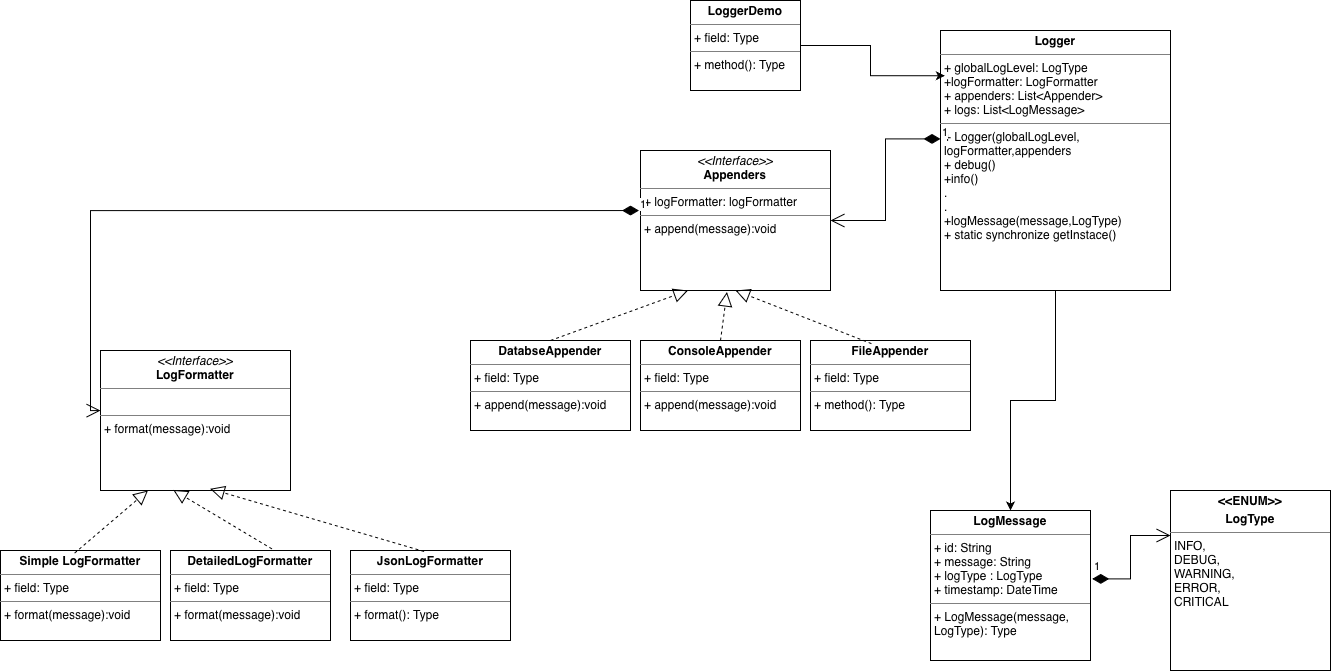

The diagram above was exported from draw.io. Its source (the exported page's mxGraphModel, read from the mxfile embedded in the PNG):
<mxGraphModel dx="2726" dy="769" grid="1" gridSize="10" guides="1" tooltips="1" connect="1" arrows="1" fold="1" page="1" pageScale="1" pageWidth="1654" pageHeight="2336" math="0" shadow="0">
  <root>
    <mxCell id="0" />
    <mxCell id="1" parent="0" />
    <mxCell id="HnXE6o7OKXGaJpi_1Qrm-163" parent="1" style="verticalAlign=top;align=left;overflow=fill;html=1;whiteSpace=wrap;" value="&lt;p style=&quot;margin:0px;margin-top:4px;text-align:center;&quot;&gt;&lt;b&gt;LoggerDemo&lt;/b&gt;&lt;/p&gt;&lt;hr size=&quot;1&quot; style=&quot;border-style:solid;&quot;&gt;&lt;p style=&quot;margin:0px;margin-left:4px;&quot;&gt;+ field: Type&lt;/p&gt;&lt;hr size=&quot;1&quot; style=&quot;border-style:solid;&quot;&gt;&lt;p style=&quot;margin:0px;margin-left:4px;&quot;&gt;+ method(): Type&lt;/p&gt;" vertex="1">
      <mxGeometry height="90" width="110" x="290" y="60" as="geometry" />
    </mxCell>
    <mxCell id="HnXE6o7OKXGaJpi_1Qrm-164" parent="1" style="verticalAlign=top;align=left;overflow=fill;html=1;whiteSpace=wrap;" value="&lt;p style=&quot;margin:0px;margin-top:4px;text-align:center;&quot;&gt;&lt;b&gt;FileAppender&lt;/b&gt;&lt;/p&gt;&lt;hr size=&quot;1&quot; style=&quot;border-style:solid;&quot;&gt;&lt;p style=&quot;margin:0px;margin-left:4px;&quot;&gt;+ field: Type&lt;/p&gt;&lt;hr size=&quot;1&quot; style=&quot;border-style:solid;&quot;&gt;&lt;p style=&quot;margin:0px;margin-left:4px;&quot;&gt;+ method(): Type&lt;/p&gt;" vertex="1">
      <mxGeometry height="90" width="160" x="410" y="400" as="geometry" />
    </mxCell>
    <mxCell id="HnXE6o7OKXGaJpi_1Qrm-165" parent="1" style="verticalAlign=top;align=left;overflow=fill;html=1;whiteSpace=wrap;" value="&lt;p style=&quot;margin:0px;margin-top:4px;text-align:center;&quot;&gt;&lt;b&gt;ConsoleAppender&lt;/b&gt;&lt;/p&gt;&lt;hr size=&quot;1&quot; style=&quot;border-style:solid;&quot;&gt;&lt;p style=&quot;margin:0px;margin-left:4px;&quot;&gt;+ field: Type&lt;/p&gt;&lt;hr size=&quot;1&quot; style=&quot;border-style:solid;&quot;&gt;&lt;p style=&quot;margin:0px;margin-left:4px;&quot;&gt;+ append(message):void&lt;br&gt;&lt;/p&gt;" vertex="1">
      <mxGeometry height="90" width="160" x="240" y="400" as="geometry" />
    </mxCell>
    <mxCell id="HnXE6o7OKXGaJpi_1Qrm-166" parent="1" style="verticalAlign=top;align=left;overflow=fill;html=1;whiteSpace=wrap;" value="&lt;p style=&quot;margin:0px;margin-top:4px;text-align:center;&quot;&gt;&lt;b&gt;DatabseAppender&lt;/b&gt;&lt;/p&gt;&lt;hr size=&quot;1&quot; style=&quot;border-style:solid;&quot;&gt;&lt;p style=&quot;margin:0px;margin-left:4px;&quot;&gt;+ field: Type&lt;/p&gt;&lt;hr size=&quot;1&quot; style=&quot;border-style:solid;&quot;&gt;&lt;p style=&quot;margin:0px;margin-left:4px;&quot;&gt;+ append(message):void&lt;br&gt;&lt;/p&gt;" vertex="1">
      <mxGeometry height="90" width="160" x="70" y="400" as="geometry" />
    </mxCell>
    <mxCell id="HnXE6o7OKXGaJpi_1Qrm-167" parent="1" style="verticalAlign=top;align=left;overflow=fill;html=1;whiteSpace=wrap;" value="&lt;p style=&quot;margin:0px;margin-top:4px;text-align:center;&quot;&gt;&lt;i&gt;&amp;lt;&amp;lt;Interface&amp;gt;&amp;gt;&lt;/i&gt;&lt;br&gt;&lt;b&gt;Appenders&lt;/b&gt;&lt;/p&gt;&lt;hr size=&quot;1&quot; style=&quot;border-style:solid;&quot;&gt;&lt;p style=&quot;margin:0px;margin-left:4px;&quot;&gt;+ logFormatter: logFormatter&lt;/p&gt;&lt;hr size=&quot;1&quot; style=&quot;border-style:solid;&quot;&gt;&lt;p style=&quot;margin:0px;margin-left:4px;&quot;&gt;+ append(message):void&lt;br&gt;&lt;br&gt;&lt;/p&gt;" vertex="1">
      <mxGeometry height="140" width="190" x="240" y="210" as="geometry" />
    </mxCell>
    <mxCell id="HnXE6o7OKXGaJpi_1Qrm-168" parent="1" style="verticalAlign=top;align=left;overflow=fill;html=1;whiteSpace=wrap;" value="&lt;p style=&quot;margin:0px;margin-top:4px;text-align:center;&quot;&gt;&lt;b&gt;JsonLogFormatter&lt;/b&gt;&lt;/p&gt;&lt;hr size=&quot;1&quot; style=&quot;border-style:solid;&quot;&gt;&lt;p style=&quot;margin:0px;margin-left:4px;&quot;&gt;+ field: Type&lt;/p&gt;&lt;hr size=&quot;1&quot; style=&quot;border-style:solid;&quot;&gt;&lt;p style=&quot;margin:0px;margin-left:4px;&quot;&gt;+ format(): Type&lt;/p&gt;" vertex="1">
      <mxGeometry height="90" width="160" x="-50" y="610" as="geometry" />
    </mxCell>
    <mxCell id="HnXE6o7OKXGaJpi_1Qrm-169" parent="1" style="verticalAlign=top;align=left;overflow=fill;html=1;whiteSpace=wrap;" value="&lt;p style=&quot;margin:0px;margin-top:4px;text-align:center;&quot;&gt;&lt;b&gt;DetailedLogFormatter&lt;/b&gt;&lt;/p&gt;&lt;hr size=&quot;1&quot; style=&quot;border-style:solid;&quot;&gt;&lt;p style=&quot;margin:0px;margin-left:4px;&quot;&gt;+ field: Type&lt;/p&gt;&lt;hr size=&quot;1&quot; style=&quot;border-style:solid;&quot;&gt;&lt;p style=&quot;margin:0px;margin-left:4px;&quot;&gt;+ format(message):void&lt;br&gt;&lt;/p&gt;" vertex="1">
      <mxGeometry height="90" width="160" x="-230" y="610" as="geometry" />
    </mxCell>
    <mxCell id="HnXE6o7OKXGaJpi_1Qrm-170" parent="1" style="verticalAlign=top;align=left;overflow=fill;html=1;whiteSpace=wrap;" value="&lt;p style=&quot;margin:0px;margin-top:4px;text-align:center;&quot;&gt;&lt;b&gt;Simple LogFormatter&lt;/b&gt;&lt;/p&gt;&lt;hr size=&quot;1&quot; style=&quot;border-style:solid;&quot;&gt;&lt;p style=&quot;margin:0px;margin-left:4px;&quot;&gt;+ field: Type&lt;/p&gt;&lt;hr size=&quot;1&quot; style=&quot;border-style:solid;&quot;&gt;&lt;p style=&quot;margin:0px;margin-left:4px;&quot;&gt;+ format(message):void&lt;br&gt;&lt;/p&gt;" vertex="1">
      <mxGeometry height="90" width="160" x="-400" y="610" as="geometry" />
    </mxCell>
    <mxCell id="HnXE6o7OKXGaJpi_1Qrm-171" parent="1" style="verticalAlign=top;align=left;overflow=fill;html=1;whiteSpace=wrap;" value="&lt;p style=&quot;margin:0px;margin-top:4px;text-align:center;&quot;&gt;&lt;i&gt;&amp;lt;&amp;lt;Interface&amp;gt;&amp;gt;&lt;/i&gt;&lt;br&gt;&lt;b&gt;LogFormatter&lt;/b&gt;&lt;/p&gt;&lt;hr size=&quot;1&quot; style=&quot;border-style:solid;&quot;&gt;&lt;p style=&quot;margin:0px;margin-left:4px;&quot;&gt;&lt;br&gt;&lt;/p&gt;&lt;hr size=&quot;1&quot; style=&quot;border-style:solid;&quot;&gt;&lt;p style=&quot;margin:0px;margin-left:4px;&quot;&gt;+ format(message):void&lt;br&gt;&lt;br&gt;&lt;/p&gt;" vertex="1">
      <mxGeometry height="140" width="190" x="-300" y="410" as="geometry" />
    </mxCell>
    <mxCell id="HnXE6o7OKXGaJpi_1Qrm-172" edge="1" parent="1" source="HnXE6o7OKXGaJpi_1Qrm-164" style="endArrow=block;dashed=1;endFill=0;endSize=12;html=1;rounded=0;exitX=0.381;exitY=0.035;exitDx=0;exitDy=0;exitPerimeter=0;entryX=0.5;entryY=1;entryDx=0;entryDy=0;" target="HnXE6o7OKXGaJpi_1Qrm-167" value="">
      <mxGeometry relative="1" width="160" as="geometry">
        <mxPoint x="390" y="360" as="sourcePoint" />
        <mxPoint x="550" y="360" as="targetPoint" />
      </mxGeometry>
    </mxCell>
    <mxCell id="HnXE6o7OKXGaJpi_1Qrm-173" edge="1" parent="1" source="HnXE6o7OKXGaJpi_1Qrm-165" style="endArrow=block;dashed=1;endFill=0;endSize=12;html=1;rounded=0;exitX=0.5;exitY=0;exitDx=0;exitDy=0;entryX=0.455;entryY=1.011;entryDx=0;entryDy=0;entryPerimeter=0;" target="HnXE6o7OKXGaJpi_1Qrm-167" value="">
      <mxGeometry relative="1" width="160" as="geometry">
        <mxPoint x="523" y="403" as="sourcePoint" />
        <mxPoint x="300" y="370" as="targetPoint" />
      </mxGeometry>
    </mxCell>
    <mxCell id="HnXE6o7OKXGaJpi_1Qrm-174" edge="1" parent="1" source="HnXE6o7OKXGaJpi_1Qrm-166" style="endArrow=block;dashed=1;endFill=0;endSize=12;html=1;rounded=0;exitX=0.5;exitY=0;exitDx=0;exitDy=0;entryX=0.25;entryY=1;entryDx=0;entryDy=0;" target="HnXE6o7OKXGaJpi_1Qrm-167" value="">
      <mxGeometry relative="1" width="160" as="geometry">
        <mxPoint x="413" y="393" as="sourcePoint" />
        <mxPoint x="190" y="360" as="targetPoint" />
      </mxGeometry>
    </mxCell>
    <mxCell id="HnXE6o7OKXGaJpi_1Qrm-175" edge="1" parent="1" source="HnXE6o7OKXGaJpi_1Qrm-168" style="endArrow=block;dashed=1;endFill=0;endSize=12;html=1;rounded=0;exitX=0.46;exitY=0.011;exitDx=0;exitDy=0;exitPerimeter=0;entryX=0.577;entryY=0.988;entryDx=0;entryDy=0;entryPerimeter=0;" target="HnXE6o7OKXGaJpi_1Qrm-171" value="">
      <mxGeometry relative="1" width="160" as="geometry">
        <mxPoint x="1258" y="383" as="sourcePoint" />
        <mxPoint x="1035" y="350" as="targetPoint" />
      </mxGeometry>
    </mxCell>
    <mxCell id="HnXE6o7OKXGaJpi_1Qrm-176" edge="1" parent="1" source="HnXE6o7OKXGaJpi_1Qrm-169" style="endArrow=block;dashed=1;endFill=0;endSize=12;html=1;rounded=0;exitX=0.634;exitY=-0.018;exitDx=0;exitDy=0;entryX=0.383;entryY=0.996;entryDx=0;entryDy=0;entryPerimeter=0;exitPerimeter=0;" target="HnXE6o7OKXGaJpi_1Qrm-171" value="">
      <mxGeometry relative="1" width="160" as="geometry">
        <mxPoint x="1090" y="380" as="sourcePoint" />
        <mxPoint x="1026" y="352" as="targetPoint" />
      </mxGeometry>
    </mxCell>
    <mxCell id="HnXE6o7OKXGaJpi_1Qrm-177" edge="1" parent="1" source="HnXE6o7OKXGaJpi_1Qrm-170" style="endArrow=block;dashed=1;endFill=0;endSize=12;html=1;rounded=0;exitX=0.463;exitY=0.029;exitDx=0;exitDy=0;exitPerimeter=0;entryX=0.25;entryY=1;entryDx=0;entryDy=0;" target="HnXE6o7OKXGaJpi_1Qrm-171" value="">
      <mxGeometry relative="1" width="160" as="geometry">
        <mxPoint x="900" y="380" as="sourcePoint" />
        <mxPoint x="1010" y="360" as="targetPoint" />
      </mxGeometry>
    </mxCell>
    <mxCell id="HnXE6o7OKXGaJpi_1Qrm-178" parent="1" style="verticalAlign=top;align=left;overflow=fill;html=1;whiteSpace=wrap;" value="&lt;p style=&quot;margin:0px;margin-top:4px;text-align:center;&quot;&gt;&lt;b&gt;LogMessage&lt;/b&gt;&lt;/p&gt;&lt;hr size=&quot;1&quot; style=&quot;border-style:solid;&quot;&gt;&lt;p style=&quot;margin:0px;margin-left:4px;&quot;&gt;+ id: String&amp;nbsp;&lt;/p&gt;&lt;p style=&quot;margin:0px;margin-left:4px;&quot;&gt;+ message: String&lt;/p&gt;&lt;p style=&quot;margin:0px;margin-left:4px;&quot;&gt;+ logType : LogType&lt;/p&gt;&lt;p style=&quot;margin:0px;margin-left:4px;&quot;&gt;+ timestamp: DateTime&lt;/p&gt;&lt;hr size=&quot;1&quot; style=&quot;border-style:solid;&quot;&gt;&lt;p style=&quot;margin:0px;margin-left:4px;&quot;&gt;+ LogMessage(message, LogType): Type&lt;/p&gt;" vertex="1">
      <mxGeometry height="150" width="160" x="530" y="570" as="geometry" />
    </mxCell>
    <mxCell id="HnXE6o7OKXGaJpi_1Qrm-180" parent="1" style="verticalAlign=top;align=left;overflow=fill;html=1;whiteSpace=wrap;" value="&lt;p style=&quot;margin:0px;margin-top:4px;text-align:center;&quot;&gt;&lt;b&gt;&amp;lt;&amp;lt;ENUM&amp;gt;&amp;gt;&lt;/b&gt;&lt;/p&gt;&lt;p style=&quot;margin:0px;margin-top:4px;text-align:center;&quot;&gt;&lt;b&gt;LogType&lt;/b&gt;&lt;/p&gt;&lt;hr size=&quot;1&quot; style=&quot;border-style:solid;&quot;&gt;&lt;p style=&quot;margin:0px;margin-left:4px;&quot;&gt;INFO,&lt;/p&gt;&lt;p style=&quot;margin:0px;margin-left:4px;&quot;&gt;DEBUG,&lt;/p&gt;&lt;p style=&quot;margin:0px;margin-left:4px;&quot;&gt;WARNING,&lt;/p&gt;&lt;p style=&quot;margin:0px;margin-left:4px;&quot;&gt;ERROR,&lt;/p&gt;&lt;p style=&quot;margin:0px;margin-left:4px;&quot;&gt;CRITICAL&lt;/p&gt;&lt;p style=&quot;margin:0px;margin-left:4px;&quot;&gt;&lt;br&gt;&lt;/p&gt;" vertex="1">
      <mxGeometry height="180" width="160" x="770" y="550" as="geometry" />
    </mxCell>
    <mxCell id="HnXE6o7OKXGaJpi_1Qrm-182" edge="1" parent="1" source="HnXE6o7OKXGaJpi_1Qrm-178" style="endArrow=open;html=1;endSize=12;startArrow=diamondThin;startSize=14;startFill=1;edgeStyle=orthogonalEdgeStyle;align=left;verticalAlign=bottom;rounded=0;entryX=0;entryY=0.25;entryDx=0;entryDy=0;exitX=1.011;exitY=0.456;exitDx=0;exitDy=0;exitPerimeter=0;" target="HnXE6o7OKXGaJpi_1Qrm-180" value="1">
      <mxGeometry relative="1" x="-1" y="3" as="geometry">
        <mxPoint x="640" y="720" as="sourcePoint" />
        <mxPoint x="630" y="700" as="targetPoint" />
      </mxGeometry>
    </mxCell>
    <mxCell id="HnXE6o7OKXGaJpi_1Qrm-186" edge="1" parent="1" source="HnXE6o7OKXGaJpi_1Qrm-183" style="edgeStyle=orthogonalEdgeStyle;rounded=0;orthogonalLoop=1;jettySize=auto;html=1;exitX=0.5;exitY=1;exitDx=0;exitDy=0;" target="HnXE6o7OKXGaJpi_1Qrm-178">
      <mxGeometry relative="1" as="geometry" />
    </mxCell>
    <mxCell id="HnXE6o7OKXGaJpi_1Qrm-183" parent="1" style="verticalAlign=top;align=left;overflow=fill;html=1;whiteSpace=wrap;" value="&lt;p style=&quot;margin:0px;margin-top:4px;text-align:center;&quot;&gt;&lt;b&gt;Logger&lt;/b&gt;&lt;/p&gt;&lt;hr size=&quot;1&quot; style=&quot;border-style:solid;&quot;&gt;&lt;p style=&quot;margin:0px;margin-left:4px;&quot;&gt;+ globalLogLevel: LogType&lt;/p&gt;&lt;p style=&quot;margin:0px;margin-left:4px;&quot;&gt;+logFormatter: LogFormatter&amp;nbsp;&lt;/p&gt;&lt;p style=&quot;margin:0px;margin-left:4px;&quot;&gt;+ appenders: List&amp;lt;Appender&amp;gt;&lt;/p&gt;&lt;p style=&quot;margin:0px;margin-left:4px;&quot;&gt;+ logs: List&amp;lt;LogMessage&amp;gt;&lt;/p&gt;&lt;hr size=&quot;1&quot; style=&quot;border-style:solid;&quot;&gt;&lt;p style=&quot;margin:0px;margin-left:4px;&quot;&gt;+ Logger(globalLogLevel, logFormatter,appenders&lt;/p&gt;&lt;p style=&quot;margin:0px;margin-left:4px;&quot;&gt;+ debug()&lt;/p&gt;&lt;p style=&quot;margin:0px;margin-left:4px;&quot;&gt;+info()&lt;/p&gt;&lt;p style=&quot;margin:0px;margin-left:4px;&quot;&gt;.&lt;/p&gt;&lt;p style=&quot;margin:0px;margin-left:4px;&quot;&gt;.&lt;/p&gt;&lt;p style=&quot;margin:0px;margin-left:4px;&quot;&gt;+logMessage(message,LogType)&lt;/p&gt;&lt;p style=&quot;margin:0px;margin-left:4px;&quot;&gt;+ static synchronize getInstace()&lt;/p&gt;" vertex="1">
      <mxGeometry height="260" width="230" x="540" y="90" as="geometry" />
    </mxCell>
    <mxCell id="HnXE6o7OKXGaJpi_1Qrm-184" edge="1" parent="1" source="HnXE6o7OKXGaJpi_1Qrm-183" style="endArrow=open;html=1;endSize=12;startArrow=diamondThin;startSize=14;startFill=1;edgeStyle=orthogonalEdgeStyle;align=left;verticalAlign=bottom;rounded=0;entryX=1;entryY=0.5;entryDx=0;entryDy=0;exitX=0;exitY=0.417;exitDx=0;exitDy=0;exitPerimeter=0;" target="HnXE6o7OKXGaJpi_1Qrm-167" value="1">
      <mxGeometry relative="1" x="-1" y="3" as="geometry">
        <mxPoint x="490" y="200" as="sourcePoint" />
        <mxPoint x="670" y="460" as="targetPoint" />
      </mxGeometry>
    </mxCell>
    <mxCell id="HnXE6o7OKXGaJpi_1Qrm-185" edge="1" parent="1" source="HnXE6o7OKXGaJpi_1Qrm-167" style="endArrow=open;html=1;endSize=12;startArrow=diamondThin;startSize=14;startFill=1;edgeStyle=orthogonalEdgeStyle;align=left;verticalAlign=bottom;rounded=0;entryX=0;entryY=0.429;entryDx=0;entryDy=0;exitX=-0.008;exitY=0.429;exitDx=0;exitDy=0;exitPerimeter=0;entryPerimeter=0;" target="HnXE6o7OKXGaJpi_1Qrm-171" value="1">
      <mxGeometry relative="1" x="-1" y="3" as="geometry">
        <mxPoint x="1030" y="190" as="sourcePoint" />
        <mxPoint x="800" y="282" as="targetPoint" />
      </mxGeometry>
    </mxCell>
    <mxCell id="HnXE6o7OKXGaJpi_1Qrm-187" edge="1" parent="1" source="HnXE6o7OKXGaJpi_1Qrm-163" style="edgeStyle=orthogonalEdgeStyle;rounded=0;orthogonalLoop=1;jettySize=auto;html=1;entryX=0.019;entryY=0.174;entryDx=0;entryDy=0;entryPerimeter=0;" target="HnXE6o7OKXGaJpi_1Qrm-183">
      <mxGeometry relative="1" as="geometry" />
    </mxCell>
  </root>
</mxGraphModel>